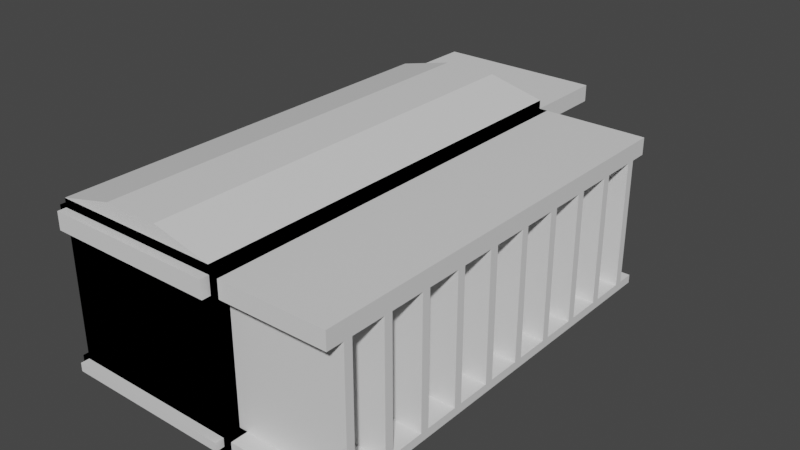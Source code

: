 # Source: box1_e.blend  (saved by Blender 3.3.6; exported with 4.5.12 LTS)
import bpy
from mathutils import Matrix  # noqa: F401  (used for matrix-valued properties, if any)

bpy.ops.wm.read_factory_settings(use_empty=True)
scene = bpy.context.scene
scene.name = 'Scene'

# ---- collections
col_collection = bpy.data.collections.new('Collection'); scene.collection.children.link(col_collection)

# ---- materials (node trees are filled in below, after node groups)
mat_material = bpy.data.materials.new('Material')
mat_material.alpha_threshold = 0.0
mat_material.use_transparent_shadow = False
mat_material.roughness = 0.5
mat_material.line_color = (0.0, 0.0, 0.0, 1.0)

# ---- material node trees
mat_material.use_nodes = True; mat_material.node_tree.nodes.clear()
_N = mat_material.node_tree.nodes; _L = mat_material.node_tree.links
n0 = _N.new('ShaderNodeOutputMaterial'); n0.name = 'Material Output'; n0.location = (300, 300)
n1 = _N.new('ShaderNodeBsdfPrincipled'); n1.name = 'Principled BSDF'; n1.location = (10, 300)
n1.distribution = 'GGX'
n1.subsurface_method = 'RANDOM_WALK_SKIN'
n1.inputs[3].default_value = 1.45
n1.inputs[27].default_value = (0.0, 0.0, 0.0, 1.0)
n1.inputs[28].default_value = 1.0
_L.new(n1.outputs[0], n0.inputs[0])
n0.is_active_output = True

# ---- world
world_world = bpy.data.worlds.new('World'); scene.world = world_world
world_world.use_nodes = True; world_world.node_tree.nodes.clear()
_N = world_world.node_tree.nodes; _L = world_world.node_tree.links
n0 = _N.new('ShaderNodeOutputWorld'); n0.name = 'World Output'; n0.location = (300, 300)
n1 = _N.new('ShaderNodeBackground'); n1.name = 'Background'; n1.location = (10, 300)
n1.inputs[0].default_value = (0.05088, 0.05088, 0.05088, 1.0)
_L.new(n1.outputs[0], n0.inputs[0])
n0.is_active_output = True
world_world.color = (0.05088, 0.05088, 0.05088)
world_world.use_sun_shadow = False
world_world.sun_shadow_jitter_overblur = 0.0

# ---- meshes
me_cube = bpy.data.meshes.new('Cube')
me_cube.from_pydata([(1.0, 2.5, 1.0), (1.0, 2.5, -1.0), (1.0, -2.5, 1.0), (1.0, -2.5, -1.0), (-1.0, 2.5, 1.0), (-1.0, 2.5, -1.0), (-1.0, -2.5, 1.0), (-1.0, -2.5, -1.0), (1.0, -2.5, 0.8983), (1.0, 2.5, 0.8983), (1.0, -2.5, 0.6961), (1.0, 2.5, 0.6961), (1.0, -2.5, -0.8022), (1.0, 2.5, -0.8022), (1.0, -2.5, -0.9013), (1.0, 2.5, -0.9013), (1.0, -2.297, 0.6961), (1.0, -2.297, -0.8022), (1.0, -2.198, 0.6961), (1.0, -2.198, -0.8022), (1.0, 0.1973, -0.8022), (1.0, 0.1973, 0.6961), (1.0, 0.3044, 0.6961), (1.0, 0.3004, -0.8022), (1.0, -1.798, 0.6961), (1.0, -1.798, -0.8022), (1.0, -1.699, 0.6961), (1.0, -1.699, -0.8022), (1.0, 0.701, -0.8022), (1.0, 0.701, 0.6961), (1.0, 0.8002, 0.6961), (1.0, 0.8002, -0.8022), (1.0, -1.298, 0.6961), (1.0, -1.298, -0.8022), (1.0, -1.199, 0.6961), (1.0, -1.199, -0.8022), (1.0, 1.201, 0.6961), (1.0, 1.201, -0.8022), (1.0, 1.3, 0.6961), (1.0, 1.304, -0.8022), (1.0, -0.7982, 0.6961), (1.0, -0.7982, -0.8022), (1.0, -0.699, 0.6961), (1.0, -0.703, -0.8022), (1.0, 1.701, -0.8022), (1.0, 1.704, 0.6961), (1.0, 1.804, -0.8022), (1.0, 1.804, 0.6961), (1.0, -0.2985, 0.6961), (1.0, -0.3024, -0.8022), (1.0, -0.2072, 0.6961), (1.0, -0.1993, -0.8022), (1.0, 2.2, 0.6961), (1.0, 2.2, -0.8022), (1.0, 2.299, 0.6961), (1.0, 2.299, -0.8022), (-1.0, 2.5, 1.0), (-1.0, 2.5, -1.0), (-1.0, -2.5, 1.0), (-1.0, -2.5, -1.0), (1.0, 2.5, 1.0), (1.0, 2.5, -1.0), (1.0, -2.5, 1.0), (1.0, -2.5, -1.0), (-1.0, -2.5, 0.8983), (-1.0, 2.5, 0.8983), (-1.0, -2.5, 0.6961), (-1.0, 2.5, 0.6961), (-1.0, -2.5, -0.8022), (-1.0, 2.5, -0.8022), (-1.0, -2.5, -0.9013), (-1.0, 2.5, -0.9013), (-1.0, -2.297, 0.6961), (-1.0, -2.297, -0.8022), (-1.0, -2.198, 0.6961), (-1.0, -2.198, -0.8022), (-1.0, 0.1973, -0.8022), (-1.0, 0.1973, 0.6961), (-1.0, 0.3044, 0.6961), (-1.0, 0.3004, -0.8022), (-1.0, -1.798, 0.6961), (-1.0, -1.798, -0.8022), (-1.0, -1.699, 0.6961), (-1.0, -1.699, -0.8022), (-1.0, 0.701, -0.8022), (-1.0, 0.701, 0.6961), (-1.0, 0.8002, 0.6961), (-1.0, 0.8002, -0.8022), (-1.0, -1.298, 0.6961), (-1.0, -1.298, -0.8022), (-1.0, -1.199, 0.6961), (-1.0, -1.199, -0.8022), (-1.0, 1.201, 0.6961), (-1.0, 1.201, -0.8022), (-1.0, 1.3, 0.6961), (-1.0, 1.304, -0.8022), (-1.0, -0.7982, 0.6961), (-1.0, -0.7982, -0.8022), (-1.0, -0.699, 0.6961), (-1.0, -0.703, -0.8022), (-1.0, 1.701, -0.8022), (-1.0, 1.704, 0.6961), (-1.0, 1.804, -0.8022), (-1.0, 1.804, 0.6961), (-1.0, -0.2985, 0.6961), (-1.0, -0.3024, -0.8022), (-1.0, -0.2072, 0.6961), (-1.0, -0.1993, -0.8022), (-1.0, 2.2, 0.6961), (-1.0, 2.2, -0.8022), (-1.0, 2.299, 0.6961), (-1.0, 2.299, -0.8022), (1.1, -2.5, 0.8983), (1.1, 2.5, 0.8983), (1.1, -2.5, 0.6961), (1.1, 2.5, 0.6961), (1.1, 0.701, 0.6961), (1.1, 0.8002, 0.6961), (1.1, 0.701, -0.8022), (1.1, 0.8002, -0.8022), (1.1, -2.5, -0.8022), (1.1, -2.5, -0.9013), (1.1, 2.5, -0.8022), (1.1, 2.5, -0.9013), (1.1, -2.297, 0.6961), (1.1, -2.297, -0.8022), (1.1, -2.198, 0.6961), (1.1, -2.198, -0.8022), (1.1, 1.201, 0.6961), (1.1, 1.201, -0.8022), (1.1, 0.1973, -0.8022), (1.1, 0.1973, 0.6961), (1.1, 1.3, 0.6961), (1.1, 1.304, -0.8022), (1.1, -0.1993, -0.8022), (1.1, -1.798, 0.6961), (1.1, -1.798, -0.8022), (1.1, -1.699, 0.6961), (1.1, -1.699, -0.8022), (1.1, -0.2072, 0.6961), (1.1, 1.701, -0.8022), (1.1, 1.704, 0.6961), (1.1, 0.3044, 0.6961), (1.1, 0.3004, -0.8022), (1.1, -1.298, 0.6961), (1.1, -1.298, -0.8022), (1.1, -1.199, 0.6961), (1.1, -1.199, -0.8022), (1.1, 1.804, 0.6961), (1.1, 1.804, -0.8022), (1.1, -0.7982, 0.6961), (1.1, -0.7982, -0.8022), (1.1, -0.699, 0.6961), (1.1, -0.703, -0.8022), (1.1, 2.2, 0.6961), (1.1, 2.2, -0.8022), (1.1, 2.299, 0.6961), (1.1, 2.299, -0.8022), (1.1, -0.2985, 0.6961), (1.1, -0.3024, -0.8022), (-1.1, -2.5, 0.8983), (-1.1, 2.5, 0.8983), (-1.1, -2.5, 0.6961), (-1.1, 2.5, 0.6961), (-1.1, 0.701, 0.6961), (-1.1, 0.8002, 0.6961), (-1.1, 0.701, -0.8022), (-1.1, 0.8002, -0.8022), (-1.1, -2.5, -0.8022), (-1.1, -2.5, -0.9013), (-1.1, 2.5, -0.8022), (-1.1, 2.5, -0.9013), (-1.1, -2.297, 0.6961), (-1.1, -2.297, -0.8022), (-1.1, -2.198, 0.6961), (-1.1, -2.198, -0.8022), (-1.1, 1.201, 0.6961), (-1.1, 1.201, -0.8022), (-1.1, 0.1973, -0.8022), (-1.1, 0.1973, 0.6961), (-1.1, 1.3, 0.6961), (-1.1, 1.304, -0.8022), (-1.1, -0.1993, -0.8022), (-1.1, -1.798, 0.6961), (-1.1, -1.798, -0.8022), (-1.1, -1.699, 0.6961), (-1.1, -1.699, -0.8022), (-1.1, -0.2072, 0.6961), (-1.1, 1.701, -0.8022), (-1.1, 1.704, 0.6961), (-1.1, 0.3044, 0.6961), (-1.1, 0.3004, -0.8022), (-1.1, -1.298, 0.6961), (-1.1, -1.298, -0.8022), (-1.1, -1.199, 0.6961), (-1.1, -1.199, -0.8022), (-1.1, 1.804, 0.6961), (-1.1, 1.804, -0.8022), (-1.1, -0.7982, 0.6961), (-1.1, -0.7982, -0.8022), (-1.1, -0.699, 0.6961), (-1.1, -0.703, -0.8022), (-1.1, 2.2, 0.6961), (-1.1, 2.2, -0.8022), (-1.1, 2.299, 0.6961), (-1.1, 2.299, -0.8022), (-1.1, -0.2985, 0.6961), (-1.1, -0.3024, -0.8022), (1.0, -2.5, 0.6961), (-1.0, -2.5, 0.6961), (1.0, -2.6, 0.8983), (1.0, -2.6, 0.6961), (1.0, -2.6, -0.8022), (1.0, -2.6, -0.9013), (-1.0, -2.6, 0.8983), (-1.0, -2.6, 0.6961), (-1.0, -2.6, -0.8022), (-1.0, -2.6, -0.9013), (1.0, -2.6, 0.6961), (-1.0, -2.6, 0.6961), (1.0, -2.5, 1.0), (1.0, -2.5, -1.0), (1.0, 2.5, 1.0), (1.0, 2.5, -1.0), (-1.0, -2.5, 1.0), (-1.0, -2.5, -1.0), (-1.0, 2.5, 1.0), (-1.0, 2.5, -1.0), (1.0, 2.5, 0.8983), (1.0, -2.5, 0.8983), (1.0, 2.5, 0.6961), (1.0, -2.5, 0.6961), (1.0, 2.5, -0.8022), (1.0, -2.5, -0.8022), (1.0, 2.5, -0.9013), (1.0, -2.5, -0.9013), (1.0, 2.297, 0.6961), (1.0, 2.297, -0.8022), (1.0, 2.198, 0.6961), (1.0, 2.198, -0.8022), (1.0, -0.1973, -0.8022), (1.0, -0.1973, 0.6961), (1.0, -0.3044, 0.6961), (1.0, -0.3004, -0.8022), (1.0, 1.798, 0.6961), (1.0, 1.798, -0.8022), (1.0, 1.699, 0.6961), (1.0, 1.699, -0.8022), (1.0, -0.701, -0.8022), (1.0, -0.701, 0.6961), (1.0, -0.8002, 0.6961), (1.0, -0.8002, -0.8022), (1.0, 1.298, 0.6961), (1.0, 1.298, -0.8022), (1.0, 1.199, 0.6961), (1.0, 1.199, -0.8022), (1.0, -1.201, 0.6961), (1.0, -1.201, -0.8022), (1.0, -1.3, 0.6961), (1.0, -1.304, -0.8022), (1.0, 0.7982, 0.6961), (1.0, 0.7982, -0.8022), (1.0, 0.699, 0.6961), (1.0, 0.703, -0.8022), (1.0, -1.701, -0.8022), (1.0, -1.704, 0.6961), (1.0, -1.804, -0.8022), (1.0, -1.804, 0.6961), (1.0, 0.2985, 0.6961), (1.0, 0.3024, -0.8022), (1.0, 0.2072, 0.6961), (1.0, 0.1993, -0.8022), (1.0, -2.2, 0.6961), (1.0, -2.2, -0.8022), (1.0, -2.299, 0.6961), (1.0, -2.299, -0.8022), (-1.0, -2.5, 1.0), (-1.0, -2.5, -1.0), (-1.0, 2.5, 1.0), (-1.0, 2.5, -1.0), (1.0, -2.5, 1.0), (1.0, -2.5, -1.0), (1.0, 2.5, 1.0), (1.0, 2.5, -1.0), (-1.0, 2.5, 0.8983), (-1.0, -2.5, 0.8983), (-1.0, 2.5, 0.6961), (-1.0, -2.5, 0.6961), (-1.0, 2.5, -0.8022), (-1.0, -2.5, -0.8022), (-1.0, 2.5, -0.9013), (-1.0, -2.5, -0.9013), (-1.0, 2.297, 0.6961), (-1.0, 2.297, -0.8022), (-1.0, 2.198, 0.6961), (-1.0, 2.198, -0.8022), (-1.0, -0.1973, -0.8022), (-1.0, -0.1973, 0.6961), (-1.0, -0.3044, 0.6961), (-1.0, -0.3004, -0.8022), (-1.0, 1.798, 0.6961), (-1.0, 1.798, -0.8022), (-1.0, 1.699, 0.6961), (-1.0, 1.699, -0.8022), (-1.0, -0.701, -0.8022), (-1.0, -0.701, 0.6961), (-1.0, -0.8002, 0.6961), (-1.0, -0.8002, -0.8022), (-1.0, 1.298, 0.6961), (-1.0, 1.298, -0.8022), (-1.0, 1.199, 0.6961), (-1.0, 1.199, -0.8022), (-1.0, -1.201, 0.6961), (-1.0, -1.201, -0.8022), (-1.0, -1.3, 0.6961), (-1.0, -1.304, -0.8022), (-1.0, 0.7982, 0.6961), (-1.0, 0.7982, -0.8022), (-1.0, 0.699, 0.6961), (-1.0, 0.703, -0.8022), (-1.0, -1.701, -0.8022), (-1.0, -1.704, 0.6961), (-1.0, -1.804, -0.8022), (-1.0, -1.804, 0.6961), (-1.0, 0.2985, 0.6961), (-1.0, 0.3024, -0.8022), (-1.0, 0.2072, 0.6961), (-1.0, 0.1993, -0.8022), (-1.0, -2.2, 0.6961), (-1.0, -2.2, -0.8022), (-1.0, -2.299, 0.6961), (-1.0, -2.299, -0.8022), (2.339, 2.5, 0.8983), (2.339, -2.5, 0.8983), (2.339, 2.5, 0.6961), (2.339, -2.5, 0.6961), (2.339, -0.701, 0.6961), (2.339, -0.8002, 0.6961), (2.339, -0.701, -0.8022), (2.339, -0.8002, -0.8022), (2.339, 2.5, -0.8022), (2.339, 2.5, -0.9013), (2.339, -2.5, -0.8022), (2.339, -2.5, -0.9013), (2.339, 2.297, 0.6961), (2.339, 2.297, -0.8022), (2.339, 2.198, 0.6961), (2.339, 2.198, -0.8022), (2.339, -1.201, 0.6961), (2.339, -1.201, -0.8022), (2.339, -0.1973, -0.8022), (2.339, -0.1973, 0.6961), (2.339, -1.3, 0.6961), (2.339, -1.304, -0.8022), (2.339, 0.1993, -0.8022), (2.339, 1.798, 0.6961), (2.339, 1.798, -0.8022), (2.339, 1.699, 0.6961), (2.339, 1.699, -0.8022), (2.339, 0.2072, 0.6961), (2.339, -1.701, -0.8022), (2.339, -1.704, 0.6961), (2.339, -0.3044, 0.6961), (2.339, -0.3004, -0.8022), (2.339, 1.298, 0.6961), (2.339, 1.298, -0.8022), (2.339, 1.199, 0.6961), (2.339, 1.199, -0.8022), (2.339, -1.804, 0.6961), (2.339, -1.804, -0.8022), (2.339, 0.7982, 0.6961), (2.339, 0.7982, -0.8022), (2.339, 0.699, 0.6961), (2.339, 0.703, -0.8022), (2.339, -2.2, 0.6961), (2.339, -2.2, -0.8022), (2.339, -2.299, 0.6961), (2.339, -2.299, -0.8022), (2.339, 0.2985, 0.6961), (2.339, 0.3024, -0.8022), (-1.1, 2.5, 0.8983), (-1.1, -2.5, 0.8983), (-1.1, 2.5, 0.6961), (-1.1, -2.5, 0.6961), (-1.1, -0.701, 0.6961), (-1.1, -0.8002, 0.6961), (-1.1, -0.701, -0.8022), (-1.1, -0.8002, -0.8022), (-1.1, 2.5, -0.8022), (-1.1, 2.5, -0.9013), (-1.1, -2.5, -0.8022), (-1.1, -2.5, -0.9013), (-1.1, 2.297, 0.6961), (-1.1, 2.297, -0.8022), (-1.1, 2.198, 0.6961), (-1.1, 2.198, -0.8022), (-1.1, -1.201, 0.6961), (-1.1, -1.201, -0.8022), (-1.1, -0.1973, -0.8022), (-1.1, -0.1973, 0.6961), (-1.1, -1.3, 0.6961), (-1.1, -1.304, -0.8022), (-1.1, 0.1993, -0.8022), (-1.1, 1.798, 0.6961), (-1.1, 1.798, -0.8022), (-1.1, 1.699, 0.6961), (-1.1, 1.699, -0.8022), (-1.1, 0.2072, 0.6961), (-1.1, -1.701, -0.8022), (-1.1, -1.704, 0.6961), (-1.1, -0.3044, 0.6961), (-1.1, -0.3004, -0.8022), (-1.1, 1.298, 0.6961), (-1.1, 1.298, -0.8022), (-1.1, 1.199, 0.6961), (-1.1, 1.199, -0.8022), (-1.1, -1.804, 0.6961), (-1.1, -1.804, -0.8022), (-1.1, 0.7982, 0.6961), (-1.1, 0.7982, -0.8022), (-1.1, 0.699, 0.6961), (-1.1, 0.703, -0.8022), (-1.1, -2.2, 0.6961), (-1.1, -2.2, -0.8022), (-1.1, -2.299, 0.6961), (-1.1, -2.299, -0.8022), (-1.1, 0.2985, 0.6961), (-1.1, 0.3024, -0.8022), (1.0, 2.5, 0.6961), (-1.0, 2.5, 0.6961), (1.0, 3.514, 0.8983), (1.0, 3.514, 0.6961), (1.0, 3.514, -0.8022), (1.0, 3.514, -0.9013), (-1.0, 3.514, 0.8983), (-1.0, 3.514, 0.6961), (-1.0, 3.514, -0.8022), (-1.0, 3.514, -0.9013), (1.0, 3.514, 0.6961), (-1.0, 3.514, 0.6961), (0.3181, 2.5, 1.16), (0.3181, -2.5, 1.16), (-0.3333, -2.5, 1.16), (-0.3333, 2.5, 1.16)], [], [(0, 4, 6, 2), (3, 14, 12, 10, 8, 2, 6, 7), (7, 6, 4, 5), (5, 1, 3, 7), (1, 15, 14, 3), (5, 4, 0, 9, 11, 13, 15, 1), (8, 9, 0, 2), (28, 23, 143, 118), (12, 17, 16, 10), (50, 21, 131, 139), (30, 36, 128, 117), (18, 19, 25, 24), (28, 29, 22, 23), (20, 21, 50, 51), (53, 46, 149, 155), (26, 27, 33, 32), (11, 9, 113, 115), (37, 36, 30, 31), (31, 30, 117, 119), (34, 35, 41, 40), (19, 18, 126, 127), (44, 45, 38, 39), (55, 54, 156, 157), (42, 43, 49, 48), (8, 10, 114, 112), (53, 52, 47, 46), (13, 55, 157, 122), (46, 47, 148, 149), (13, 11, 54, 55), (29, 28, 118, 116), (56, 58, 62, 60), (59, 63, 62, 58, 64, 66, 68, 70), (63, 61, 60, 62), (61, 63, 59, 57), (57, 59, 70, 71), (61, 57, 71, 69, 67, 65, 56, 60), (64, 58, 56, 65), (85, 78, 190, 164), (68, 66, 72, 73), (90, 91, 195, 194), (73, 72, 172, 173), (74, 80, 81, 75), (84, 79, 78, 85), (76, 107, 106, 77), (108, 103, 196, 202), (82, 88, 89, 83), (68, 73, 173, 168), (93, 87, 86, 92), (98, 99, 201, 200), (90, 96, 97, 91), (81, 80, 183, 184), (100, 95, 94, 101), (72, 66, 162, 172), (98, 104, 105, 99), (75, 81, 184, 175), (109, 102, 103, 108), (106, 107, 182, 187), (89, 88, 192, 193), (69, 111, 110, 67), (71, 70, 169, 171), (114, 124, 126, 135, 137, 144, 146, 150, 152, 158, 139, 131, 142, 116, 117, 128, 132, 141, 148, 154, 156, 115, 113, 112), (121, 123, 122, 157, 155, 149, 140, 133, 129, 119, 118, 143, 130, 134, 159, 153, 151, 147, 145, 138, 136, 127, 125, 120), (124, 125, 127, 126), (135, 136, 138, 137), (119, 117, 116, 118), (144, 145, 147, 146), (133, 132, 128, 129), (150, 151, 153, 152), (149, 148, 141, 140), (158, 159, 134, 139), (157, 156, 154, 155), (143, 142, 131, 130), (36, 37, 129, 128), (44, 39, 133, 140), (42, 48, 158, 152), (21, 20, 130, 131), (45, 44, 140, 141), (49, 43, 153, 159), (39, 38, 132, 133), (34, 40, 150, 146), (23, 22, 142, 143), (48, 49, 159, 158), (37, 31, 119, 129), (41, 35, 147, 151), (12, 14, 121, 120), (26, 32, 144, 137), (20, 51, 134, 130), (40, 41, 151, 150), (15, 13, 122, 123), (33, 27, 138, 145), (18, 24, 135, 126), (14, 15, 123, 121), (32, 33, 145, 144), (51, 50, 139, 134), (25, 19, 127, 136), (10, 16, 124, 114), (24, 25, 136, 135), (43, 42, 152, 153), (17, 12, 120, 125), (47, 52, 154, 148), (16, 17, 125, 124), (35, 34, 146, 147), (22, 29, 116, 142), (52, 53, 155, 154), (38, 45, 141, 132), (54, 11, 115, 156), (9, 8, 112, 113), (27, 26, 137, 138), (162, 160, 161, 163, 204, 202, 196, 189, 180, 176, 165, 164, 190, 179, 187, 206, 200, 198, 194, 192, 185, 183, 174, 172), (169, 168, 173, 175, 184, 186, 193, 195, 199, 201, 207, 182, 178, 191, 166, 167, 177, 181, 188, 197, 203, 205, 170, 171), (172, 174, 175, 173), (183, 185, 186, 184), (167, 166, 164, 165), (192, 194, 195, 193), (181, 177, 176, 180), (198, 200, 201, 199), (197, 188, 189, 196), (206, 187, 182, 207), (205, 203, 202, 204), (191, 178, 179, 190), (109, 108, 202, 203), (101, 94, 180, 189), (67, 110, 204, 163), (64, 65, 161, 160), (82, 83, 186, 185), (84, 85, 164, 166), (103, 102, 197, 196), (111, 69, 170, 205), (66, 64, 160, 162), (110, 111, 205, 204), (74, 75, 175, 174), (86, 87, 167, 165), (65, 67, 163, 161), (102, 109, 203, 197), (92, 86, 165, 176), (77, 106, 187, 179), (79, 84, 166, 191), (93, 92, 176, 177), (95, 100, 188, 181), (104, 98, 200, 206), (76, 77, 179, 178), (100, 101, 189, 188), (99, 105, 207, 201), (94, 95, 181, 180), (96, 90, 194, 198), (78, 79, 191, 190), (105, 104, 206, 207), (87, 93, 177, 167), (91, 97, 199, 195), (70, 68, 168, 169), (88, 82, 185, 192), (107, 76, 178, 182), (97, 96, 198, 199), (69, 71, 171, 170), (83, 89, 193, 186), (80, 74, 174, 183), (68, 70, 217, 216), (70, 14, 213, 217), (210, 214, 215, 219, 218, 211), (212, 216, 217, 213), (208, 10, 211, 218), (12, 68, 216, 212), (64, 66, 215, 214), (66, 209, 219, 215), (14, 12, 212, 213), (209, 208, 218, 219), (10, 8, 210, 211), (8, 64, 214, 210), (220, 222, 226, 224), (223, 227, 226, 222, 228, 230, 232, 234), (227, 225, 224, 226), (225, 227, 223, 221), (221, 223, 234, 235), (225, 221, 235, 233, 231, 229, 220, 224), (228, 222, 220, 229), (248, 338, 363, 243), (232, 230, 236, 237), (270, 359, 351, 241), (250, 337, 348, 256), (238, 244, 245, 239), (248, 243, 242, 249), (240, 271, 270, 241), (273, 375, 369, 266), (246, 252, 253, 247), (231, 335, 333, 229), (257, 251, 250, 256), (251, 339, 337, 250), (254, 260, 261, 255), (239, 347, 346, 238), (264, 259, 258, 265), (275, 377, 376, 274), (262, 268, 269, 263), (228, 332, 334, 230), (273, 266, 267, 272), (233, 342, 377, 275), (266, 369, 368, 267), (233, 275, 274, 231), (249, 336, 338, 248), (441, 280, 282, 440), (279, 290, 288, 286, 284, 278, 443, 440, 282, 283), (283, 282, 280, 281), (281, 277, 279, 283), (277, 291, 290, 279), (281, 280, 441, 442, 276, 285, 287, 289, 291, 277), (284, 285, 276, 278), (305, 384, 410, 298), (288, 293, 292, 286), (310, 414, 415, 311), (293, 393, 392, 292), (294, 295, 301, 300), (304, 305, 298, 299), (296, 297, 326, 327), (328, 422, 416, 323), (302, 303, 309, 308), (288, 388, 393, 293), (313, 312, 306, 307), (318, 420, 421, 319), (310, 311, 317, 316), (301, 404, 403, 300), (320, 321, 314, 315), (292, 392, 382, 286), (318, 319, 325, 324), (295, 395, 404, 301), (329, 328, 323, 322), (326, 407, 402, 327), (309, 413, 412, 308), (289, 287, 330, 331), (291, 391, 389, 290), (334, 332, 333, 335, 376, 374, 368, 361, 352, 348, 337, 336, 362, 351, 359, 378, 372, 370, 366, 364, 357, 355, 346, 344), (341, 340, 345, 347, 356, 358, 365, 367, 371, 373, 379, 354, 350, 363, 338, 339, 349, 353, 360, 369, 375, 377, 342, 343), (344, 346, 347, 345), (355, 357, 358, 356), (339, 338, 336, 337), (364, 366, 367, 365), (353, 349, 348, 352), (370, 372, 373, 371), (369, 360, 361, 368), (378, 359, 354, 379), (377, 375, 374, 376), (363, 350, 351, 362), (256, 348, 349, 257), (264, 360, 353, 259), (262, 372, 378, 268), (241, 351, 350, 240), (265, 361, 360, 264), (269, 379, 373, 263), (259, 353, 352, 258), (254, 366, 370, 260), (243, 363, 362, 242), (268, 378, 379, 269), (257, 349, 339, 251), (261, 371, 367, 255), (232, 340, 341, 234), (246, 357, 364, 252), (240, 350, 354, 271), (260, 370, 371, 261), (235, 343, 342, 233), (253, 365, 358, 247), (238, 346, 355, 244), (234, 341, 343, 235), (252, 364, 365, 253), (271, 354, 359, 270), (245, 356, 347, 239), (230, 334, 344, 236), (244, 355, 356, 245), (263, 373, 372, 262), (237, 345, 340, 232), (267, 368, 374, 272), (236, 344, 345, 237), (255, 367, 366, 254), (242, 362, 336, 249), (272, 374, 375, 273), (258, 352, 361, 265), (274, 376, 335, 231), (229, 333, 332, 228), (247, 358, 357, 246), (382, 392, 394, 403, 405, 412, 414, 418, 420, 426, 407, 399, 410, 384, 385, 396, 400, 409, 416, 422, 424, 383, 381, 380), (389, 391, 390, 425, 423, 417, 408, 401, 397, 387, 386, 411, 398, 402, 427, 421, 419, 415, 413, 406, 404, 395, 393, 388), (392, 393, 395, 394), (403, 404, 406, 405), (387, 385, 384, 386), (412, 413, 415, 414), (401, 400, 396, 397), (418, 419, 421, 420), (417, 416, 409, 408), (426, 427, 402, 407), (425, 424, 422, 423), (411, 410, 399, 398), (329, 423, 422, 328), (321, 409, 400, 314), (287, 383, 424, 330), (284, 380, 381, 285), (302, 405, 406, 303), (304, 386, 384, 305), (323, 416, 417, 322), (331, 425, 390, 289), (286, 382, 380, 284), (330, 424, 425, 331), (294, 394, 395, 295), (306, 385, 387, 307), (285, 381, 383, 287), (322, 417, 423, 329), (312, 396, 385, 306), (297, 399, 407, 326), (299, 411, 386, 304), (313, 397, 396, 312), (315, 401, 408, 320), (324, 426, 420, 318), (296, 398, 399, 297), (320, 408, 409, 321), (319, 421, 427, 325), (314, 400, 401, 315), (316, 418, 414, 310), (298, 410, 411, 299), (325, 427, 426, 324), (307, 387, 397, 313), (311, 415, 419, 317), (290, 389, 388, 288), (308, 412, 405, 302), (327, 402, 398, 296), (317, 419, 418, 316), (289, 390, 391, 291), (303, 406, 413, 309), (300, 403, 394, 294), (288, 436, 437, 290), (290, 437, 433, 234), (430, 431, 438, 439, 435, 434), (432, 433, 437, 436), (428, 438, 431, 230), (232, 432, 436, 288), (284, 434, 435, 286), (286, 435, 439, 429), (234, 433, 432, 232), (429, 439, 438, 428), (230, 431, 430, 228), (228, 430, 434, 284), (442, 441, 440, 443), (276, 442, 443, 278)])
_uv = me_cube.uv_layers.new(name='UVMap')
_uv.uv.foreach_set('vector', [0.625, 0.5, 0.875, 0.5, 0.875, 0.75, 0.625, 0.75, 0.375, 0.75, 0.3873, 0.75, 0.3997, 0.75, 0.587, 0.75, 0.6123, 0.75, 0.625, 0.75, 0.625, 1.0, 0.375, 1.0, 0.375, 0.0, 0.625, 0.0, 0.625, 0.25, 0.375, 0.25, 0.125, 0.5, 0.375, 0.5, 0.375, 0.75, 0.125, 0.75, 0.375, 0.5, 0.3873, 0.5, 0.3873, 0.75, 0.375, 0.75, 0.375, 0.25, 0.625, 0.25, 0.625, 0.5, 0.6123, 0.5, 0.587, 0.5, 0.3997, 0.5, 0.3873, 0.5, 0.375, 0.5, 0.6123, 0.75, 0.6123, 0.5, 0.625, 0.5, 0.625, 0.75, 0.3997, 0.5899, 0.3997, 0.61, 0.3997, 0.61, 0.3997, 0.5899, 0.3997, 0.75, 0.3997, 0.7399, 0.587, 0.7399, 0.587, 0.75, 0.587, 0.6354, 0.587, 0.6151, 0.587, 0.6151, 0.587, 0.6354, 0.587, 0.585, 0.587, 0.565, 0.587, 0.565, 0.587, 0.585, 0.587, 0.7349, 0.3997, 0.7349, 0.3997, 0.7149, 0.587, 0.7149, 0.3997, 0.5899, 0.587, 0.5899, 0.587, 0.6098, 0.3997, 0.61, 0.3997, 0.6151, 0.587, 0.6151, 0.587, 0.6354, 0.3997, 0.635, 0.3997, 0.515, 0.3997, 0.5348, 0.3997, 0.5348, 0.3997, 0.515, 0.587, 0.7099, 0.3997, 0.7099, 0.3997, 0.6899, 0.587, 0.6899, 0.587, 0.5, 0.6123, 0.5, 0.6123, 0.5, 0.587, 0.5, 0.3997, 0.565, 0.587, 0.565, 0.587, 0.585, 0.3997, 0.585, 0.3997, 0.585, 0.587, 0.585, 0.587, 0.585, 0.3997, 0.585, 0.587, 0.6849, 0.3997, 0.6849, 0.3997, 0.6649, 0.587, 0.6649, 0.3997, 0.7349, 0.587, 0.7349, 0.587, 0.7349, 0.3997, 0.7349, 0.3997, 0.54, 0.587, 0.5398, 0.587, 0.56, 0.3997, 0.5598, 0.3997, 0.51, 0.587, 0.51, 0.587, 0.51, 0.3997, 0.51, 0.587, 0.66, 0.3997, 0.6602, 0.3997, 0.6401, 0.587, 0.6399, 0.6123, 0.75, 0.587, 0.75, 0.587, 0.75, 0.6123, 0.75, 0.3997, 0.515, 0.587, 0.515, 0.587, 0.5348, 0.3997, 0.5348, 0.3997, 0.5, 0.3997, 0.51, 0.3997, 0.51, 0.3997, 0.5, 0.3997, 0.5348, 0.587, 0.5348, 0.587, 0.5348, 0.3997, 0.5348, 0.3997, 0.5, 0.587, 0.5, 0.587, 0.51, 0.3997, 0.51, 0.587, 0.5899, 0.3997, 0.5899, 0.3997, 0.5899, 0.587, 0.5899, 0.625, 0.5, 0.625, 0.75, 0.875, 0.75, 0.875, 0.5, 0.375, 0.75, 0.375, 1.0, 0.625, 1.0, 0.625, 0.75, 0.6123, 0.75, 0.587, 0.75, 0.3997, 0.75, 0.3873, 0.75, 0.375, 0.0, 0.375, 0.25, 0.625, 0.25, 0.625, 0.0, 0.125, 0.5, 0.125, 0.75, 0.375, 0.75, 0.375, 0.5, 0.375, 0.5, 0.375, 0.75, 0.3873, 0.75, 0.3873, 0.5, 0.375, 0.25, 0.375, 0.5, 0.3873, 0.5, 0.3997, 0.5, 0.587, 0.5, 0.6123, 0.5, 0.625, 0.5, 0.625, 0.25, 0.6123, 0.75, 0.625, 0.75, 0.625, 0.5, 0.6123, 0.5, 0.587, 0.5899, 0.587, 0.6098, 0.587, 0.6098, 0.587, 0.5899, 0.3997, 0.75, 0.587, 0.75, 0.587, 0.7399, 0.3997, 0.7399, 0.587, 0.6849, 0.3997, 0.6849, 0.3997, 0.6849, 0.587, 0.6849, 0.3997, 0.7399, 0.587, 0.7399, 0.587, 0.7399, 0.3997, 0.7399, 0.587, 0.7349, 0.587, 0.7149, 0.3997, 0.7149, 0.3997, 0.7349, 0.3997, 0.5899, 0.3997, 0.61, 0.587, 0.6098, 0.587, 0.5899, 0.3997, 0.6151, 0.3997, 0.635, 0.587, 0.6354, 0.587, 0.6151, 0.587, 0.515, 0.587, 0.5348, 0.587, 0.5348, 0.587, 0.515, 0.587, 0.7099, 0.587, 0.6899, 0.3997, 0.6899, 0.3997, 0.7099, 0.3997, 0.75, 0.3997, 0.7399, 0.3997, 0.7399, 0.3997, 0.75, 0.3997, 0.565, 0.3997, 0.585, 0.587, 0.585, 0.587, 0.565, 0.587, 0.66, 0.3997, 0.6602, 0.3997, 0.6602, 0.587, 0.66, 0.587, 0.6849, 0.587, 0.6649, 0.3997, 0.6649, 0.3997, 0.6849, 0.3997, 0.7149, 0.587, 0.7149, 0.587, 0.7149, 0.3997, 0.7149, 0.3997, 0.54, 0.3997, 0.5598, 0.587, 0.56, 0.587, 0.5398, 0.587, 0.7399, 0.587, 0.75, 0.587, 0.75, 0.587, 0.7399, 0.587, 0.66, 0.587, 0.6399, 0.3997, 0.6401, 0.3997, 0.6602, 0.3997, 0.7349, 0.3997, 0.7149, 0.3997, 0.7149, 0.3997, 0.7349, 0.3997, 0.515, 0.3997, 0.5348, 0.587, 0.5348, 0.587, 0.515, 0.587, 0.6354, 0.3997, 0.635, 0.3997, 0.635, 0.587, 0.6354, 0.3997, 0.6899, 0.587, 0.6899, 0.587, 0.6899, 0.3997, 0.6899, 0.3997, 0.5, 0.3997, 0.51, 0.587, 0.51, 0.587, 0.5, 0.3873, 0.5, 0.3873, 0.75, 0.3873, 0.75, 0.3873, 0.5, 0.587, 0.75, 0.587, 0.7399, 0.587, 0.7349, 0.587, 0.7149, 0.587, 0.7099, 0.587, 0.6899, 0.587, 0.6849, 0.587, 0.6649, 0.587, 0.66, 0.587, 0.6399, 0.587, 0.6354, 0.587, 0.6151, 0.587, 0.6098, 0.587, 0.5899, 0.587, 0.585, 0.587, 0.565, 0.587, 0.56, 0.587, 0.5398, 0.587, 0.5348, 0.587, 0.515, 0.587, 0.51, 0.587, 0.5, 0.6123, 0.5, 0.6123, 0.75, 0.3873, 0.75, 0.3873, 0.5, 0.3997, 0.5, 0.3997, 0.51, 0.3997, 0.515, 0.3997, 0.5348, 0.3997, 0.54, 0.3997, 0.5598, 0.3997, 0.565, 0.3997, 0.585, 0.3997, 0.5899, 0.3997, 0.61, 0.3997, 0.6151, 0.3997, 0.635, 0.3997, 0.6401, 0.3997, 0.6602, 0.3997, 0.6649, 0.3997, 0.6849, 0.3997, 0.6899, 0.3997, 0.7099, 0.3997, 0.7149, 0.3997, 0.7349, 0.3997, 0.7399, 0.3997, 0.75, 0.587, 0.7399, 0.3997, 0.7399, 0.3997, 0.7349, 0.587, 0.7349, 0.587, 0.7149, 0.3997, 0.7149, 0.3997, 0.7099, 0.587, 0.7099, 0.3997, 0.585, 0.587, 0.585, 0.587, 0.5899, 0.3997, 0.5899, 0.587, 0.6899, 0.3997, 0.6899, 0.3997, 0.6849, 0.587, 0.6849, 0.3997, 0.5598, 0.587, 0.56, 0.587, 0.565, 0.3997, 0.565, 0.587, 0.6649, 0.3997, 0.6649, 0.3997, 0.6602, 0.587, 0.66, 0.3997, 0.5348, 0.587, 0.5348, 0.587, 0.5398, 0.3997, 0.54, 0.587, 0.6399, 0.3997, 0.6401, 0.3997, 0.635, 0.587, 0.6354, 0.3997, 0.51, 0.587, 0.51, 0.587, 0.515, 0.3997, 0.515, 0.3997, 0.61, 0.587, 0.6098, 0.587, 0.6151, 0.3997, 0.6151, 0.587, 0.565, 0.3997, 0.565, 0.3997, 0.565, 0.587, 0.565, 0.3997, 0.54, 0.3997, 0.5598, 0.3997, 0.5598, 0.3997, 0.54, 0.587, 0.66, 0.587, 0.6399, 0.587, 0.6399, 0.587, 0.66, 0.587, 0.6151, 0.3997, 0.6151, 0.3997, 0.6151, 0.587, 0.6151, 0.587, 0.5398, 0.3997, 0.54, 0.3997, 0.54, 0.587, 0.5398, 0.3997, 0.6401, 0.3997, 0.6602, 0.3997, 0.6602, 0.3997, 0.6401, 0.3997, 0.5598, 0.587, 0.56, 0.587, 0.56, 0.3997, 0.5598, 0.587, 0.6849, 0.587, 0.6649, 0.587, 0.6649, 0.587, 0.6849, 0.3997, 0.61, 0.587, 0.6098, 0.587, 0.6098, 0.3997, 0.61, 0.587, 0.6399, 0.3997, 0.6401, 0.3997, 0.6401, 0.587, 0.6399, 0.3997, 0.565, 0.3997, 0.585, 0.3997, 0.585, 0.3997, 0.565, 0.3997, 0.6649, 0.3997, 0.6849, 0.3997, 0.6849, 0.3997, 0.6649, 0.3997, 0.75, 0.3873, 0.75, 0.3873, 0.75, 0.3997, 0.75, 0.587, 0.7099, 0.587, 0.6899, 0.587, 0.6899, 0.587, 0.7099, 0.3997, 0.6151, 0.3997, 0.635, 0.3997, 0.635, 0.3997, 0.6151, 0.587, 0.6649, 0.3997, 0.6649, 0.3997, 0.6649, 0.587, 0.6649, 0.3873, 0.5, 0.3997, 0.5, 0.3997, 0.5, 0.3873, 0.5, 0.3997, 0.6899, 0.3997, 0.7099, 0.3997, 0.7099, 0.3997, 0.6899, 0.587, 0.7349, 0.587, 0.7149, 0.587, 0.7149, 0.587, 0.7349, 0.3873, 0.75, 0.3873, 0.5, 0.3873, 0.5, 0.3873, 0.75, 0.587, 0.6899, 0.3997, 0.6899, 0.3997, 0.6899, 0.587, 0.6899, 0.3997, 0.635, 0.587, 0.6354, 0.587, 0.6354, 0.3997, 0.635, 0.3997, 0.7149, 0.3997, 0.7349, 0.3997, 0.7349, 0.3997, 0.7149, 0.587, 0.75, 0.587, 0.7399, 0.587, 0.7399, 0.587, 0.75, 0.587, 0.7149, 0.3997, 0.7149, 0.3997, 0.7149, 0.587, 0.7149, 0.3997, 0.6602, 0.587, 0.66, 0.587, 0.66, 0.3997, 0.6602, 0.3997, 0.7399, 0.3997, 0.75, 0.3997, 0.75, 0.3997, 0.7399, 0.587, 0.5348, 0.587, 0.515, 0.587, 0.515, 0.587, 0.5348, 0.587, 0.7399, 0.3997, 0.7399, 0.3997, 0.7399, 0.587, 0.7399, 0.3997, 0.6849, 0.587, 0.6849, 0.587, 0.6849, 0.3997, 0.6849, 0.587, 0.6098, 0.587, 0.5899, 0.587, 0.5899, 0.587, 0.6098, 0.587, 0.515, 0.3997, 0.515, 0.3997, 0.515, 0.587, 0.515, 0.587, 0.56, 0.587, 0.5398, 0.587, 0.5398, 0.587, 0.56, 0.587, 0.51, 0.587, 0.5, 0.587, 0.5, 0.587, 0.51, 0.6123, 0.5, 0.6123, 0.75, 0.6123, 0.75, 0.6123, 0.5, 0.3997, 0.7099, 0.587, 0.7099, 0.587, 0.7099, 0.3997, 0.7099, 0.587, 0.75, 0.6123, 0.75, 0.6123, 0.5, 0.587, 0.5, 0.587, 0.51, 0.587, 0.515, 0.587, 0.5348, 0.587, 0.5398, 0.587, 0.56, 0.587, 0.565, 0.587, 0.585, 0.587, 0.5899, 0.587, 0.6098, 0.587, 0.6151, 0.587, 0.6354, 0.587, 0.6399, 0.587, 0.66, 0.587, 0.6649, 0.587, 0.6849, 0.587, 0.6899, 0.587, 0.7099, 0.587, 0.7149, 0.587, 0.7349, 0.587, 0.7399, 0.3873, 0.75, 0.3997, 0.75, 0.3997, 0.7399, 0.3997, 0.7349, 0.3997, 0.7149, 0.3997, 0.7099, 0.3997, 0.6899, 0.3997, 0.6849, 0.3997, 0.6649, 0.3997, 0.6602, 0.3997, 0.6401, 0.3997, 0.635, 0.3997, 0.6151, 0.3997, 0.61, 0.3997, 0.5899, 0.3997, 0.585, 0.3997, 0.565, 0.3997, 0.5598, 0.3997, 0.54, 0.3997, 0.5348, 0.3997, 0.515, 0.3997, 0.51, 0.3997, 0.5, 0.3873, 0.5, 0.587, 0.7399, 0.587, 0.7349, 0.3997, 0.7349, 0.3997, 0.7399, 0.587, 0.7149, 0.587, 0.7099, 0.3997, 0.7099, 0.3997, 0.7149, 0.3997, 0.585, 0.3997, 0.5899, 0.587, 0.5899, 0.587, 0.585, 0.587, 0.6899, 0.587, 0.6849, 0.3997, 0.6849, 0.3997, 0.6899, 0.3997, 0.5598, 0.3997, 0.565, 0.587, 0.565, 0.587, 0.56, 0.587, 0.6649, 0.587, 0.66, 0.3997, 0.6602, 0.3997, 0.6649, 0.3997, 0.5348, 0.3997, 0.54, 0.587, 0.5398, 0.587, 0.5348, 0.587, 0.6399, 0.587, 0.6354, 0.3997, 0.635, 0.3997, 0.6401, 0.3997, 0.51, 0.3997, 0.515, 0.587, 0.515, 0.587, 0.51, 0.3997, 0.61, 0.3997, 0.6151, 0.587, 0.6151, 0.587, 0.6098, 0.3997, 0.515, 0.587, 0.515, 0.587, 0.515, 0.3997, 0.515, 0.587, 0.5398, 0.587, 0.56, 0.587, 0.56, 0.587, 0.5398, 0.587, 0.5, 0.587, 0.51, 0.587, 0.51, 0.587, 0.5, 0.6123, 0.75, 0.6123, 0.5, 0.6123, 0.5, 0.6123, 0.75, 0.587, 0.7099, 0.3997, 0.7099, 0.3997, 0.7099, 0.587, 0.7099, 0.3997, 0.5899, 0.587, 0.5899, 0.587, 0.5899, 0.3997, 0.5899, 0.587, 0.5348, 0.3997, 0.5348, 0.3997, 0.5348, 0.587, 0.5348, 0.3997, 0.51, 0.3997, 0.5, 0.3997, 0.5, 0.3997, 0.51, 0.587, 0.75, 0.6123, 0.75, 0.6123, 0.75, 0.587, 0.75, 0.587, 0.51, 0.3997, 0.51, 0.3997, 0.51, 0.587, 0.51, 0.587, 0.7349, 0.3997, 0.7349, 0.3997, 0.7349, 0.587, 0.7349, 0.587, 0.585, 0.3997, 0.585, 0.3997, 0.585, 0.587, 0.585, 0.6123, 0.5, 0.587, 0.5, 0.587, 0.5, 0.6123, 0.5, 0.3997, 0.5348, 0.3997, 0.515, 0.3997, 0.515, 0.3997, 0.5348, 0.587, 0.565, 0.587, 0.585, 0.587, 0.585, 0.587, 0.565, 0.587, 0.6151, 0.587, 0.6354, 0.587, 0.6354, 0.587, 0.6151, 0.3997, 0.61, 0.3997, 0.5899, 0.3997, 0.5899, 0.3997, 0.61, 0.3997, 0.565, 0.587, 0.565, 0.587, 0.565, 0.3997, 0.565, 0.3997, 0.5598, 0.3997, 0.54, 0.3997, 0.54, 0.3997, 0.5598, 0.587, 0.6399, 0.587, 0.66, 0.587, 0.66, 0.587, 0.6399, 0.3997, 0.6151, 0.587, 0.6151, 0.587, 0.6151, 0.3997, 0.6151, 0.3997, 0.54, 0.587, 0.5398, 0.587, 0.5398, 0.3997, 0.54, 0.3997, 0.6602, 0.3997, 0.6401, 0.3997, 0.6401, 0.3997, 0.6602, 0.587, 0.56, 0.3997, 0.5598, 0.3997, 0.5598, 0.587, 0.56, 0.587, 0.6649, 0.587, 0.6849, 0.587, 0.6849, 0.587, 0.6649, 0.587, 0.6098, 0.3997, 0.61, 0.3997, 0.61, 0.587, 0.6098, 0.3997, 0.6401, 0.587, 0.6399, 0.587, 0.6399, 0.3997, 0.6401, 0.3997, 0.585, 0.3997, 0.565, 0.3997, 0.565, 0.3997, 0.585, 0.3997, 0.6849, 0.3997, 0.6649, 0.3997, 0.6649, 0.3997, 0.6849, 0.3873, 0.75, 0.3997, 0.75, 0.3997, 0.75, 0.3873, 0.75, 0.587, 0.6899, 0.587, 0.7099, 0.587, 0.7099, 0.587, 0.6899, 0.3997, 0.635, 0.3997, 0.6151, 0.3997, 0.6151, 0.3997, 0.635, 0.3997, 0.6649, 0.587, 0.6649, 0.587, 0.6649, 0.3997, 0.6649, 0.3997, 0.5, 0.3873, 0.5, 0.3873, 0.5, 0.3997, 0.5, 0.3997, 0.7099, 0.3997, 0.6899, 0.3997, 0.6899, 0.3997, 0.7099, 0.587, 0.7149, 0.587, 0.7349, 0.587, 0.7349, 0.587, 0.7149, 0.3997, 0.75, 0.3873, 0.75, 0.3873, 0.75, 0.3997, 0.75, 0.0, 0.0, 0.0, 0.0, 0.0, 0.0, 0.0, 0.0, 0.0, 0.0, 0.0, 0.0, 0.0, 0.0, 0.0, 0.0, 0.0, 0.0, 0.0, 0.0, 0.0, 0.0, 0.0, 0.0, 0.0, 0.0, 0.0, 0.0, 0.0, 0.0, 0.0, 0.0, 0.0, 0.0, 0.0, 0.0, 0.0, 0.0, 0.0, 0.0, 0.0, 0.0, 0.0, 0.0, 0.6123, 0.75, 0.587, 0.75, 0.587, 0.75, 0.6123, 0.75, 0.0, 0.0, 0.0, 0.0, 0.0, 0.0, 0.0, 0.0, 0.3873, 0.75, 0.3997, 0.75, 0.3997, 0.75, 0.3873, 0.75, 0.0, 0.0, 0.0, 0.0, 0.0, 0.0, 0.0, 0.0, 0.587, 0.75, 0.6123, 0.75, 0.6123, 0.75, 0.587, 0.75, 0.0, 0.0, 0.0, 0.0, 0.0, 0.0, 0.0, 0.0, 0.625, 0.5, 0.625, 0.75, 0.875, 0.75, 0.875, 0.5, 0.375, 0.75, 0.375, 1.0, 0.625, 1.0, 0.625, 0.75, 0.6123, 0.75, 0.587, 0.75, 0.3997, 0.75, 0.3873, 0.75, 0.375, 0.0, 0.375, 0.25, 0.625, 0.25, 0.625, 0.0, 0.125, 0.5, 0.125, 0.75, 0.375, 0.75, 0.375, 0.5, 0.375, 0.5, 0.375, 0.75, 0.3873, 0.75, 0.3873, 0.5, 0.375, 0.25, 0.375, 0.5, 0.3873, 0.5, 0.3997, 0.5, 0.587, 0.5, 0.6123, 0.5, 0.625, 0.5, 0.625, 0.25, 0.6123, 0.75, 0.625, 0.75, 0.625, 0.5, 0.6123, 0.5, 0.3997, 0.5899, 0.3997, 0.5899, 0.3997, 0.61, 0.3997, 0.61, 0.3997, 0.75, 0.587, 0.75, 0.587, 0.7399, 0.3997, 0.7399, 0.587, 0.6354, 0.587, 0.6354, 0.587, 0.6151, 0.587, 0.6151, 0.587, 0.585, 0.587, 0.585, 0.587, 0.565, 0.587, 0.565, 0.587, 0.7349, 0.587, 0.7149, 0.3997, 0.7149, 0.3997, 0.7349, 0.3997, 0.5899, 0.3997, 0.61, 0.587, 0.6098, 0.587, 0.5899, 0.3997, 0.6151, 0.3997, 0.635, 0.587, 0.6354, 0.587, 0.6151, 0.3997, 0.515, 0.3997, 0.515, 0.3997, 0.5348, 0.3997, 0.5348, 0.587, 0.7099, 0.587, 0.6899, 0.3997, 0.6899, 0.3997, 0.7099, 0.587, 0.5, 0.587, 0.5, 0.6123, 0.5, 0.6123, 0.5, 0.3997, 0.565, 0.3997, 0.585, 0.587, 0.585, 0.587, 0.565, 0.3997, 0.585, 0.3997, 0.585, 0.587, 0.585, 0.587, 0.585, 0.587, 0.6849, 0.587, 0.6649, 0.3997, 0.6649, 0.3997, 0.6849, 0.3997, 0.7349, 0.3997, 0.7349, 0.587, 0.7349, 0.587, 0.7349, 0.3997, 0.54, 0.3997, 0.5598, 0.587, 0.56, 0.587, 0.5398, 0.3997, 0.51, 0.3997, 0.51, 0.587, 0.51, 0.587, 0.51, 0.587, 0.66, 0.587, 0.6399, 0.3997, 0.6401, 0.3997, 0.6602, 0.6123, 0.75, 0.6123, 0.75, 0.587, 0.75, 0.587, 0.75, 0.3997, 0.515, 0.3997, 0.5348, 0.587, 0.5348, 0.587, 0.515, 0.3997, 0.5, 0.3997, 0.5, 0.3997, 0.51, 0.3997, 0.51, 0.3997, 0.5348, 0.3997, 0.5348, 0.587, 0.5348, 0.587, 0.5348, 0.3997, 0.5, 0.3997, 0.51, 0.587, 0.51, 0.587, 0.5, 0.587, 0.5899, 0.587, 0.5899, 0.3997, 0.5899, 0.3997, 0.5899, 0.7879, 0.5, 0.875, 0.5, 0.875, 0.75, 0.7879, 0.75, 0.375, 0.75, 0.3873, 0.75, 0.3997, 0.75, 0.587, 0.75, 0.6123, 0.75, 0.625, 0.75, 0.625, 0.8314, 0.625, 0.9129, 0.625, 1.0, 0.375, 1.0, 0.375, 0.0, 0.625, 0.0, 0.625, 0.25, 0.375, 0.25, 0.125, 0.5, 0.375, 0.5, 0.375, 0.75, 0.125, 0.75, 0.375, 0.5, 0.3873, 0.5, 0.3873, 0.75, 0.375, 0.75, 0.375, 0.25, 0.625, 0.25, 0.625, 0.3371, 0.625, 0.4186, 0.625, 0.5, 0.6123, 0.5, 0.587, 0.5, 0.3997, 0.5, 0.3873, 0.5, 0.375, 0.5, 0.6123, 0.75, 0.6123, 0.5, 0.625, 0.5, 0.625, 0.75, 0.587, 0.5899, 0.587, 0.5899, 0.587, 0.6098, 0.587, 0.6098, 0.3997, 0.75, 0.3997, 0.7399, 0.587, 0.7399, 0.587, 0.75, 0.587, 0.6849, 0.587, 0.6849, 0.3997, 0.6849, 0.3997, 0.6849, 0.3997, 0.7399, 0.3997, 0.7399, 0.587, 0.7399, 0.587, 0.7399, 0.587, 0.7349, 0.3997, 0.7349, 0.3997, 0.7149, 0.587, 0.7149, 0.3997, 0.5899, 0.587, 0.5899, 0.587, 0.6098, 0.3997, 0.61, 0.3997, 0.6151, 0.587, 0.6151, 0.587, 0.6354, 0.3997, 0.635, 0.587, 0.515, 0.587, 0.515, 0.587, 0.5348, 0.587, 0.5348, 0.587, 0.7099, 0.3997, 0.7099, 0.3997, 0.6899, 0.587, 0.6899, 0.3997, 0.75, 0.3997, 0.75, 0.3997, 0.7399, 0.3997, 0.7399, 0.3997, 0.565, 0.587, 0.565, 0.587, 0.585, 0.3997, 0.585, 0.587, 0.66, 0.587, 0.66, 0.3997, 0.6602, 0.3997, 0.6602, 0.587, 0.6849, 0.3997, 0.6849, 0.3997, 0.6649, 0.587, 0.6649, 0.3997, 0.7149, 0.3997, 0.7149, 0.587, 0.7149, 0.587, 0.7149, 0.3997, 0.54, 0.587, 0.5398, 0.587, 0.56, 0.3997, 0.5598, 0.587, 0.7399, 0.587, 0.7399, 0.587, 0.75, 0.587, 0.75, 0.587, 0.66, 0.3997, 0.6602, 0.3997, 0.6401, 0.587, 0.6399, 0.3997, 0.7349, 0.3997, 0.7349, 0.3997, 0.7149, 0.3997, 0.7149, 0.3997, 0.515, 0.587, 0.515, 0.587, 0.5348, 0.3997, 0.5348, 0.587, 0.6354, 0.587, 0.6354, 0.3997, 0.635, 0.3997, 0.635, 0.3997, 0.6899, 0.3997, 0.6899, 0.587, 0.6899, 0.587, 0.6899, 0.3997, 0.5, 0.587, 0.5, 0.587, 0.51, 0.3997, 0.51, 0.3873, 0.5, 0.3873, 0.5, 0.3873, 0.75, 0.3873, 0.75, 0.587, 0.75, 0.6123, 0.75, 0.6123, 0.5, 0.587, 0.5, 0.587, 0.51, 0.587, 0.515, 0.587, 0.5348, 0.587, 0.5398, 0.587, 0.56, 0.587, 0.565, 0.587, 0.585, 0.587, 0.5899, 0.587, 0.6098, 0.587, 0.6151, 0.587, 0.6354, 0.587, 0.6399, 0.587, 0.66, 0.587, 0.6649, 0.587, 0.6849, 0.587, 0.6899, 0.587, 0.7099, 0.587, 0.7149, 0.587, 0.7349, 0.587, 0.7399, 0.3873, 0.75, 0.3997, 0.75, 0.3997, 0.7399, 0.3997, 0.7349, 0.3997, 0.7149, 0.3997, 0.7099, 0.3997, 0.6899, 0.3997, 0.6849, 0.3997, 0.6649, 0.3997, 0.6602, 0.3997, 0.6401, 0.3997, 0.635, 0.3997, 0.6151, 0.3997, 0.61, 0.3997, 0.5899, 0.3997, 0.585, 0.3997, 0.565, 0.3997, 0.5598, 0.3997, 0.54, 0.3997, 0.5348, 0.3997, 0.515, 0.3997, 0.51, 0.3997, 0.5, 0.3873, 0.5, 0.587, 0.7399, 0.587, 0.7349, 0.3997, 0.7349, 0.3997, 0.7399, 0.587, 0.7149, 0.587, 0.7099, 0.3997, 0.7099, 0.3997, 0.7149, 0.3997, 0.585, 0.3997, 0.5899, 0.587, 0.5899, 0.587, 0.585, 0.587, 0.6899, 0.587, 0.6849, 0.3997, 0.6849, 0.3997, 0.6899, 0.3997, 0.5598, 0.3997, 0.565, 0.587, 0.565, 0.587, 0.56, 0.587, 0.6649, 0.587, 0.66, 0.3997, 0.6602, 0.3997, 0.6649, 0.3997, 0.5348, 0.3997, 0.54, 0.587, 0.5398, 0.587, 0.5348, 0.587, 0.6399, 0.587, 0.6354, 0.3997, 0.635, 0.3997, 0.6401, 0.3997, 0.51, 0.3997, 0.515, 0.587, 0.515, 0.587, 0.51, 0.3997, 0.61, 0.3997, 0.6151, 0.587, 0.6151, 0.587, 0.6098, 0.587, 0.565, 0.587, 0.565, 0.3997, 0.565, 0.3997, 0.565, 0.3997, 0.54, 0.3997, 0.54, 0.3997, 0.5598, 0.3997, 0.5598, 0.587, 0.66, 0.587, 0.66, 0.587, 0.6399, 0.587, 0.6399, 0.587, 0.6151, 0.587, 0.6151, 0.3997, 0.6151, 0.3997, 0.6151, 0.587, 0.5398, 0.587, 0.5398, 0.3997, 0.54, 0.3997, 0.54, 0.3997, 0.6401, 0.3997, 0.6401, 0.3997, 0.6602, 0.3997, 0.6602, 0.3997, 0.5598, 0.3997, 0.5598, 0.587, 0.56, 0.587, 0.56, 0.587, 0.6849, 0.587, 0.6849, 0.587, 0.6649, 0.587, 0.6649, 0.3997, 0.61, 0.3997, 0.61, 0.587, 0.6098, 0.587, 0.6098, 0.587, 0.6399, 0.587, 0.6399, 0.3997, 0.6401, 0.3997, 0.6401, 0.3997, 0.565, 0.3997, 0.565, 0.3997, 0.585, 0.3997, 0.585, 0.3997, 0.6649, 0.3997, 0.6649, 0.3997, 0.6849, 0.3997, 0.6849, 0.3997, 0.75, 0.3997, 0.75, 0.3873, 0.75, 0.3873, 0.75, 0.587, 0.7099, 0.587, 0.7099, 0.587, 0.6899, 0.587, 0.6899, 0.3997, 0.6151, 0.3997, 0.6151, 0.3997, 0.635, 0.3997, 0.635, 0.587, 0.6649, 0.587, 0.6649, 0.3997, 0.6649, 0.3997, 0.6649, 0.3873, 0.5, 0.3873, 0.5, 0.3997, 0.5, 0.3997, 0.5, 0.3997, 0.6899, 0.3997, 0.6899, 0.3997, 0.7099, 0.3997, 0.7099, 0.587, 0.7349, 0.587, 0.7349, 0.587, 0.7149, 0.587, 0.7149, 0.3873, 0.75, 0.3873, 0.75, 0.3873, 0.5, 0.3873, 0.5, 0.587, 0.6899, 0.587, 0.6899, 0.3997, 0.6899, 0.3997, 0.6899, 0.3997, 0.635, 0.3997, 0.635, 0.587, 0.6354, 0.587, 0.6354, 0.3997, 0.7149, 0.3997, 0.7149, 0.3997, 0.7349, 0.3997, 0.7349, 0.587, 0.75, 0.587, 0.75, 0.587, 0.7399, 0.587, 0.7399, 0.587, 0.7149, 0.587, 0.7149, 0.3997, 0.7149, 0.3997, 0.7149, 0.3997, 0.6602, 0.3997, 0.6602, 0.587, 0.66, 0.587, 0.66, 0.3997, 0.7399, 0.3997, 0.7399, 0.3997, 0.75, 0.3997, 0.75, 0.587, 0.5348, 0.587, 0.5348, 0.587, 0.515, 0.587, 0.515, 0.587, 0.7399, 0.587, 0.7399, 0.3997, 0.7399, 0.3997, 0.7399, 0.3997, 0.6849, 0.3997, 0.6849, 0.587, 0.6849, 0.587, 0.6849, 0.587, 0.6098, 0.587, 0.6098, 0.587, 0.5899, 0.587, 0.5899, 0.587, 0.515, 0.587, 0.515, 0.3997, 0.515, 0.3997, 0.515, 0.587, 0.56, 0.587, 0.56, 0.587, 0.5398, 0.587, 0.5398, 0.587, 0.51, 0.587, 0.51, 0.587, 0.5, 0.587, 0.5, 0.6123, 0.5, 0.6123, 0.5, 0.6123, 0.75, 0.6123, 0.75, 0.3997, 0.7099, 0.3997, 0.7099, 0.587, 0.7099, 0.587, 0.7099, 0.587, 0.75, 0.587, 0.7399, 0.587, 0.7349, 0.587, 0.7149, 0.587, 0.7099, 0.587, 0.6899, 0.587, 0.6849, 0.587, 0.6649, 0.587, 0.66, 0.587, 0.6399, 0.587, 0.6354, 0.587, 0.6151, 0.587, 0.6098, 0.587, 0.5899, 0.587, 0.585, 0.587, 0.565, 0.587, 0.56, 0.587, 0.5398, 0.587, 0.5348, 0.587, 0.515, 0.587, 0.51, 0.587, 0.5, 0.6123, 0.5, 0.6123, 0.75, 0.3873, 0.75, 0.3873, 0.5, 0.3997, 0.5, 0.3997, 0.51, 0.3997, 0.515, 0.3997, 0.5348, 0.3997, 0.54, 0.3997, 0.5598, 0.3997, 0.565, 0.3997, 0.585, 0.3997, 0.5899, 0.3997, 0.61, 0.3997, 0.6151, 0.3997, 0.635, 0.3997, 0.6401, 0.3997, 0.6602, 0.3997, 0.6649, 0.3997, 0.6849, 0.3997, 0.6899, 0.3997, 0.7099, 0.3997, 0.7149, 0.3997, 0.7349, 0.3997, 0.7399, 0.3997, 0.75, 0.587, 0.7399, 0.3997, 0.7399, 0.3997, 0.7349, 0.587, 0.7349, 0.587, 0.7149, 0.3997, 0.7149, 0.3997, 0.7099, 0.587, 0.7099, 0.3997, 0.585, 0.587, 0.585, 0.587, 0.5899, 0.3997, 0.5899, 0.587, 0.6899, 0.3997, 0.6899, 0.3997, 0.6849, 0.587, 0.6849, 0.3997, 0.5598, 0.587, 0.56, 0.587, 0.565, 0.3997, 0.565, 0.587, 0.6649, 0.3997, 0.6649, 0.3997, 0.6602, 0.587, 0.66, 0.3997, 0.5348, 0.587, 0.5348, 0.587, 0.5398, 0.3997, 0.54, 0.587, 0.6399, 0.3997, 0.6401, 0.3997, 0.635, 0.587, 0.6354, 0.3997, 0.51, 0.587, 0.51, 0.587, 0.515, 0.3997, 0.515, 0.3997, 0.61, 0.587, 0.6098, 0.587, 0.6151, 0.3997, 0.6151, 0.3997, 0.515, 0.3997, 0.515, 0.587, 0.515, 0.587, 0.515, 0.587, 0.5398, 0.587, 0.5398, 0.587, 0.56, 0.587, 0.56, 0.587, 0.5, 0.587, 0.5, 0.587, 0.51, 0.587, 0.51, 0.6123, 0.75, 0.6123, 0.75, 0.6123, 0.5, 0.6123, 0.5, 0.587, 0.7099, 0.587, 0.7099, 0.3997, 0.7099, 0.3997, 0.7099, 0.3997, 0.5899, 0.3997, 0.5899, 0.587, 0.5899, 0.587, 0.5899, 0.587, 0.5348, 0.587, 0.5348, 0.3997, 0.5348, 0.3997, 0.5348, 0.3997, 0.51, 0.3997, 0.51, 0.3997, 0.5, 0.3997, 0.5, 0.587, 0.75, 0.587, 0.75, 0.6123, 0.75, 0.6123, 0.75, 0.587, 0.51, 0.587, 0.51, 0.3997, 0.51, 0.3997, 0.51, 0.587, 0.7349, 0.587, 0.7349, 0.3997, 0.7349, 0.3997, 0.7349, 0.587, 0.585, 0.587, 0.585, 0.3997, 0.585, 0.3997, 0.585, 0.6123, 0.5, 0.6123, 0.5, 0.587, 0.5, 0.587, 0.5, 0.3997, 0.5348, 0.3997, 0.5348, 0.3997, 0.515, 0.3997, 0.515, 0.587, 0.565, 0.587, 0.565, 0.587, 0.585, 0.587, 0.585, 0.587, 0.6151, 0.587, 0.6151, 0.587, 0.6354, 0.587, 0.6354, 0.3997, 0.61, 0.3997, 0.61, 0.3997, 0.5899, 0.3997, 0.5899, 0.3997, 0.565, 0.3997, 0.565, 0.587, 0.565, 0.587, 0.565, 0.3997, 0.5598, 0.3997, 0.5598, 0.3997, 0.54, 0.3997, 0.54, 0.587, 0.6399, 0.587, 0.6399, 0.587, 0.66, 0.587, 0.66, 0.3997, 0.6151, 0.3997, 0.6151, 0.587, 0.6151, 0.587, 0.6151, 0.3997, 0.54, 0.3997, 0.54, 0.587, 0.5398, 0.587, 0.5398, 0.3997, 0.6602, 0.3997, 0.6602, 0.3997, 0.6401, 0.3997, 0.6401, 0.587, 0.56, 0.587, 0.56, 0.3997, 0.5598, 0.3997, 0.5598, 0.587, 0.6649, 0.587, 0.6649, 0.587, 0.6849, 0.587, 0.6849, 0.587, 0.6098, 0.587, 0.6098, 0.3997, 0.61, 0.3997, 0.61, 0.3997, 0.6401, 0.3997, 0.6401, 0.587, 0.6399, 0.587, 0.6399, 0.3997, 0.585, 0.3997, 0.585, 0.3997, 0.565, 0.3997, 0.565, 0.3997, 0.6849, 0.3997, 0.6849, 0.3997, 0.6649, 0.3997, 0.6649, 0.3873, 0.75, 0.3873, 0.75, 0.3997, 0.75, 0.3997, 0.75, 0.587, 0.6899, 0.587, 0.6899, 0.587, 0.7099, 0.587, 0.7099, 0.3997, 0.635, 0.3997, 0.635, 0.3997, 0.6151, 0.3997, 0.6151, 0.3997, 0.6649, 0.3997, 0.6649, 0.587, 0.6649, 0.587, 0.6649, 0.3997, 0.5, 0.3997, 0.5, 0.3873, 0.5, 0.3873, 0.5, 0.3997, 0.7099, 0.3997, 0.7099, 0.3997, 0.6899, 0.3997, 0.6899, 0.587, 0.7149, 0.587, 0.7149, 0.587, 0.7349, 0.587, 0.7349, 0.3997, 0.75, 0.3997, 0.75, 0.3873, 0.75, 0.3873, 0.75, 0.0, 0.0, 0.0, 0.0, 0.0, 0.0, 0.0, 0.0, 0.0, 0.0, 0.0, 0.0, 0.0, 0.0, 0.0, 0.0, 0.0, 0.0, 0.0, 0.0, 0.0, 0.0, 0.0, 0.0, 0.0, 0.0, 0.0, 0.0, 0.0, 0.0, 0.0, 0.0, 0.0, 0.0, 0.0, 0.0, 0.0, 0.0, 0.0, 0.0, 0.0, 0.0, 0.0, 0.0, 0.6123, 0.75, 0.6123, 0.75, 0.587, 0.75, 0.587, 0.75, 0.0, 0.0, 0.0, 0.0, 0.0, 0.0, 0.0, 0.0, 0.3873, 0.75, 0.3873, 0.75, 0.3997, 0.75, 0.3997, 0.75, 0.0, 0.0, 0.0, 0.0, 0.0, 0.0, 0.0, 0.0, 0.587, 0.75, 0.587, 0.75, 0.6123, 0.75, 0.6123, 0.75, 0.0, 0.0, 0.0, 0.0, 0.0, 0.0, 0.0, 0.0, 0.625, 0.4186, 0.625, 0.3371, 0.7879, 0.75, 0.625, 0.8314, 0.625, 0.5, 0.7064, 0.5, 0.7064, 0.75, 0.625, 0.75])
me_cube.materials.append(mat_material)
me_cube.use_mirror_vertex_groups = False
me_cube.update()

# ---- objects
ob_cube = bpy.data.objects.new('Cube', me_cube)

# ---- transforms, parenting, visibility, modifiers, constraints
ob_cube.location = (0.0, 0.0, 0.0)
ob_cube.lock_rotations_4d = False
ob_cube.empty_display_type = 'ARROWS'
ob_cube.lineart.crease_threshold = 0.0

# ---- collection membership
col_collection.objects.link(ob_cube)

# ---- scene / render settings (as saved in the file)
scene.frame_start = 1; scene.frame_end = 250; scene.frame_set(80)
scene.render.engine = 'BLENDER_EEVEE_NEXT'
scene.cycles.sampling_pattern = 'TABULATED_SOBOL'
scene.cycles.use_light_tree = False
scene.view_settings.view_transform = 'Filmic'
bpy.context.view_layer.update()

# ---- added for rendering (the .blend has no active camera and no usable light): camera, sun
cam_auto = bpy.data.cameras.new('AutoCamera')
cam_auto.lens = 50.0
cam_auto.sensor_width = 36.0
cam_auto.clip_end = 1000.0
ob_auto_camera = bpy.data.objects.new('AutoCamera', cam_auto)
scene.collection.objects.link(ob_auto_camera)
ob_auto_camera.location = (7.41043, -7.69218, 5.51285)
ob_auto_camera.rotation_euler = (1.09748, -7.21219e-08, 0.694738)
scene.camera = ob_auto_camera
light_auto_sun = bpy.data.lights.new('AutoSun', 'SUN')
light_auto_sun.energy = 3.0
light_auto_sun.angle = 0.0523599
ob_auto_sun = bpy.data.objects.new('AutoSun', light_auto_sun)
scene.collection.objects.link(ob_auto_sun)
ob_auto_sun.rotation_euler = (0.872665, 0.174533, 0.523599)
bpy.context.view_layer.update()
